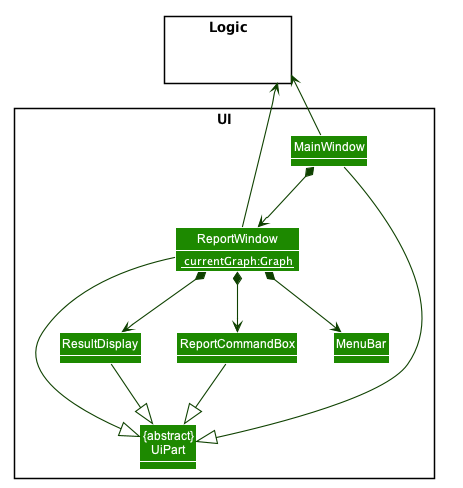

The diagram above was rendered by PlantUML. Its source (embedded in the PNG):
@startuml








skinparam BackgroundColor #FFFFFFF

skinparam Shadowing false

skinparam Class {
    FontColor #FFFFFF
    BorderThickness 1
    BorderColor #FFFFFF
    StereotypeFontColor #FFFFFF
    FontName Arial
}

skinparam Actor {
    BorderColor #000000
    Color #000000
    FontName Arial
}

skinparam Sequence {
    MessageAlign center
    BoxFontSize 15
    BoxPadding 0
    BoxFontColor #FFFFFF
    FontName Arial
}

skinparam Participant {
    FontColor #FFFFFFF
    Padding 20
}

skinparam TextColor {
    FontColor #FFFFFF
}

skinparam MinClassWidth 50
skinparam ParticipantPadding 10
skinparam Shadowing false
skinparam DefaultTextAlignment center
skinparam packageStyle Rectangle

hide footbox
hide members
hide circle
skinparam arrowThickness 1.1
skinparam arrowColor #0E4100
skinparam classBackgroundColor #1D8900

show field

package UI <<Rectangle>>{
Class "{abstract}\nUiPart" as UiPart
Class ReportWindow  {
  <color:white> {field} {static} currentGraph:Graph
                   }
Class ResultDisplay
Class ReportCommandBox
Class MenuBar
Class MainWindow
}

package Logic <<Rectangle>> {
Class HiddenLogic #FFFFFF
}

MainWindow -up-> Logic

ReportWindow -up-> Logic
MainWindow *--> ReportWindow


ReportWindow *-down-> ReportCommandBox
ReportWindow *-down-> MenuBar
ReportWindow *--> ResultDisplay

MainWindow -down-|> UiPart
ReportWindow -down-|> UiPart
ReportCommandBox -down-|> UiPart
ResultDisplay -down-|> UiPart

@enduml